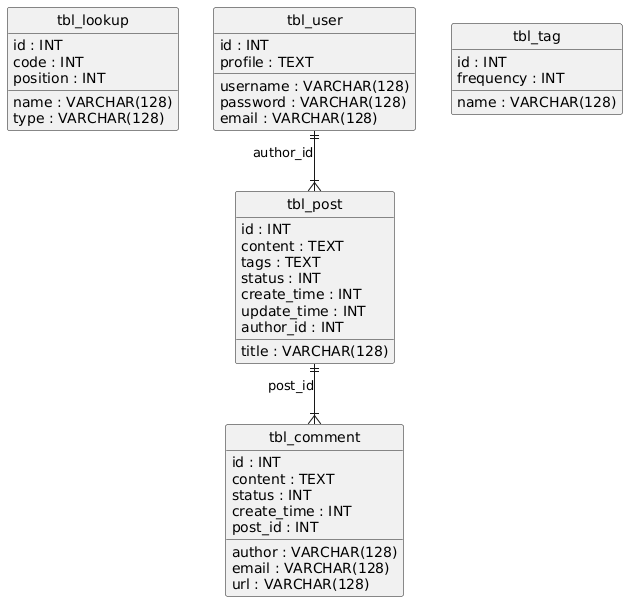

The diagram above was rendered by PlantUML. Its source (embedded in the PNG):
@startuml
hide circle
skinparam linetype ortho

entity "tbl_lookup" as tbl_lookup {
  id : INT
  name : VARCHAR(128)
  code : INT
  type : VARCHAR(128)
  position : INT
}

entity "tbl_user" as tbl_user {
  id : INT
  username : VARCHAR(128)
  password : VARCHAR(128)
  email : VARCHAR(128)
  profile : TEXT
}

entity "tbl_post" as tbl_post {
  id : INT
  title : VARCHAR(128)
  content : TEXT
  tags : TEXT
  status : INT
  create_time : INT
  update_time : INT
  author_id : INT
}

entity "tbl_comment" as tbl_comment {
  id : INT
  content : TEXT
  status : INT
  create_time : INT
  author : VARCHAR(128)
  email : VARCHAR(128)
  url : VARCHAR(128)
  post_id : INT
}

entity "tbl_tag" as tbl_tag {
  id : INT
  name : VARCHAR(128)
  frequency : INT
}

tbl_user ||--|{ tbl_post : "author_id"
tbl_post ||--|{ tbl_comment : "post_id"
@enduml